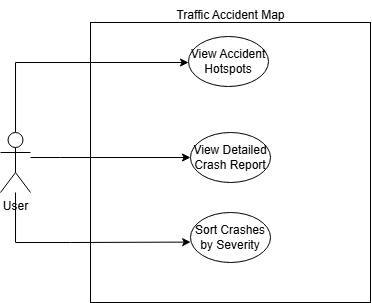

The diagram above was exported from draw.io. Its source (the exported page's mxGraphModel, read from the mxfile embedded in the PNG):
<mxGraphModel dx="1154" dy="509" grid="1" gridSize="10" guides="1" tooltips="1" connect="1" arrows="1" fold="1" page="1" pageScale="1" pageWidth="850" pageHeight="1100" math="0" shadow="0">
  <root>
    <mxCell id="0" />
    <mxCell id="1" parent="0" />
    <mxCell id="U-eO4l271zNmarZVkvX4-2" value="" style="whiteSpace=wrap;html=1;aspect=fixed;" parent="1" vertex="1">
      <mxGeometry x="250" y="130" width="280" height="280" as="geometry" />
    </mxCell>
    <mxCell id="U-eO4l271zNmarZVkvX4-3" value="Traffic Accident Map" style="text;html=1;align=center;verticalAlign=middle;resizable=0;points=[];autosize=1;strokeColor=none;fillColor=none;" parent="1" vertex="1">
      <mxGeometry x="325" y="108" width="130" height="30" as="geometry" />
    </mxCell>
    <mxCell id="U-eO4l271zNmarZVkvX4-8" style="edgeStyle=orthogonalEdgeStyle;rounded=0;orthogonalLoop=1;jettySize=auto;html=1;" parent="1" source="U-eO4l271zNmarZVkvX4-4" target="U-eO4l271zNmarZVkvX4-5" edge="1">
      <mxGeometry relative="1" as="geometry">
        <Array as="points">
          <mxPoint x="175" y="170" />
        </Array>
      </mxGeometry>
    </mxCell>
    <mxCell id="U-eO4l271zNmarZVkvX4-11" style="edgeStyle=orthogonalEdgeStyle;rounded=0;orthogonalLoop=1;jettySize=auto;html=1;entryX=0;entryY=0.5;entryDx=0;entryDy=0;" parent="1" source="U-eO4l271zNmarZVkvX4-4" target="U-eO4l271zNmarZVkvX4-6" edge="1">
      <mxGeometry relative="1" as="geometry">
        <Array as="points">
          <mxPoint x="220" y="265" />
          <mxPoint x="220" y="265" />
        </Array>
      </mxGeometry>
    </mxCell>
    <mxCell id="U-eO4l271zNmarZVkvX4-4" value="User" style="shape=umlActor;verticalLabelPosition=bottom;verticalAlign=top;html=1;outlineConnect=0;" parent="1" vertex="1">
      <mxGeometry x="160" y="240" width="30" height="60" as="geometry" />
    </mxCell>
    <mxCell id="U-eO4l271zNmarZVkvX4-5" value="View Accident Hotspots" style="ellipse;whiteSpace=wrap;html=1;" parent="1" vertex="1">
      <mxGeometry x="348" y="144" width="80" height="50" as="geometry" />
    </mxCell>
    <mxCell id="U-eO4l271zNmarZVkvX4-6" value="View Detailed Crash Report" style="ellipse;whiteSpace=wrap;html=1;" parent="1" vertex="1">
      <mxGeometry x="350" y="240" width="80" height="50" as="geometry" />
    </mxCell>
    <mxCell id="U-eO4l271zNmarZVkvX4-7" value="Sort Crashes by Severity" style="ellipse;whiteSpace=wrap;html=1;" parent="1" vertex="1">
      <mxGeometry x="350" y="320" width="80" height="50" as="geometry" />
    </mxCell>
    <mxCell id="U-eO4l271zNmarZVkvX4-12" style="edgeStyle=orthogonalEdgeStyle;rounded=0;orthogonalLoop=1;jettySize=auto;html=1;entryX=0.002;entryY=0.592;entryDx=0;entryDy=0;entryPerimeter=0;" parent="1" source="U-eO4l271zNmarZVkvX4-4" target="U-eO4l271zNmarZVkvX4-7" edge="1">
      <mxGeometry relative="1" as="geometry">
        <Array as="points">
          <mxPoint x="175" y="350" />
          <mxPoint x="230" y="350" />
        </Array>
      </mxGeometry>
    </mxCell>
  </root>
</mxGraphModel>